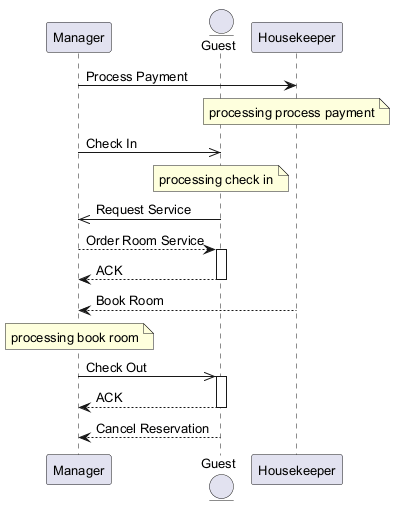

The diagram above was rendered by PlantUML. Its source (embedded in the PNG):
@startuml
skinparam defaultFontSize 13
participant "Manager" as M
entity "Guest" as G
participant "Housekeeper" as H
M -> H : Process Payment
note over H : processing process payment
M ->> G : Check In
note over G : processing check in
G ->> M : Request Service
M --> G : Order Room Service
activate G
G --> M : ACK
deactivate G
H --> M : Book Room
note over M : processing book room
M ->> G : Check Out
activate G
G --> M : ACK
deactivate G
G --> M : Cancel Reservation
@enduml